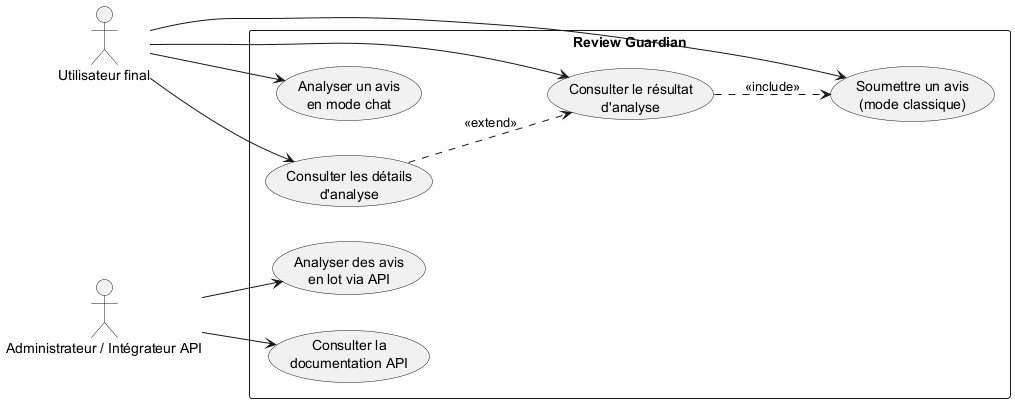

The diagram above was rendered by PlantUML. Its source (embedded in the PNG):
@startuml
left to right direction
skinparam packageStyle rectangle
skinparam shadowing false

actor "Utilisateur final" as User
actor "Administrateur / Intégrateur API" as Admin

rectangle "Review Guardian" {
  usecase "Soumettre un avis\n(mode classique)" as UC1
  usecase "Consulter le résultat\nd'analyse" as UC2
  usecase "Analyser un avis\nen mode chat" as UC3
  usecase "Consulter les détails\nd'analyse" as UC4
  usecase "Analyser des avis\nen lot via API" as UC5
  usecase "Consulter la\ndocumentation API" as UC6
}

User --> UC1
User --> UC2
User --> UC3
User --> UC4

Admin --> UC5
Admin --> UC6

UC2 ..> UC1 : <<include>>
UC4 ..> UC2 : <<extend>>
@enduml